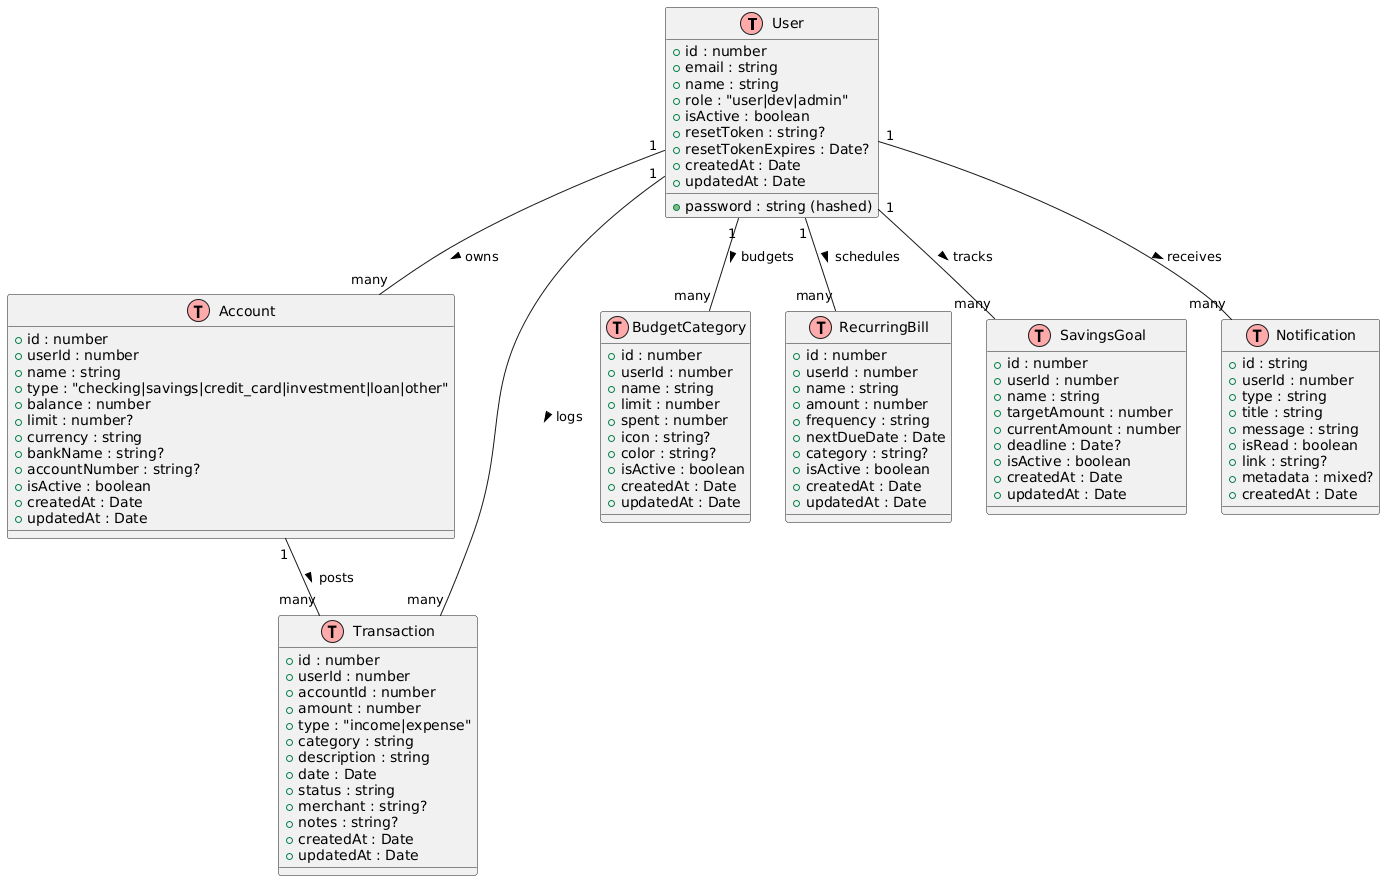

The diagram above was rendered by PlantUML. Its source (embedded in the PNG):
@startuml
!define Table(x) class x << (T,#FFAAAA) >>

Table(User) {
  + id : number
  + email : string
  + name : string
  + role : "user|dev|admin"
  + password : string (hashed)
  + isActive : boolean
  + resetToken : string?
  + resetTokenExpires : Date?
  + createdAt : Date
  + updatedAt : Date
}

Table(Account) {
  + id : number
  + userId : number
  + name : string
  + type : "checking|savings|credit_card|investment|loan|other"
  + balance : number
  + limit : number?
  + currency : string
  + bankName : string?
  + accountNumber : string?
  + isActive : boolean
  + createdAt : Date
  + updatedAt : Date
}

Table(Transaction) {
  + id : number
  + userId : number
  + accountId : number
  + amount : number
  + type : "income|expense"
  + category : string
  + description : string
  + date : Date
  + status : string
  + merchant : string?
  + notes : string?
  + createdAt : Date
  + updatedAt : Date
}

Table(BudgetCategory) {
  + id : number
  + userId : number
  + name : string
  + limit : number
  + spent : number
  + icon : string?
  + color : string?
  + isActive : boolean
  + createdAt : Date
  + updatedAt : Date
}

Table(RecurringBill) {
  + id : number
  + userId : number
  + name : string
  + amount : number
  + frequency : string
  + nextDueDate : Date
  + category : string?
  + isActive : boolean
  + createdAt : Date
  + updatedAt : Date
}

Table(SavingsGoal) {
  + id : number
  + userId : number
  + name : string
  + targetAmount : number
  + currentAmount : number
  + deadline : Date?
  + isActive : boolean
  + createdAt : Date
  + updatedAt : Date
}

Table(Notification) {
  + id : string
  + userId : number
  + type : string
  + title : string
  + message : string
  + isRead : boolean
  + link : string?
  + metadata : mixed?
  + createdAt : Date
}

User "1" -- "many" Account : owns >
User "1" -- "many" Transaction : logs >
User "1" -- "many" BudgetCategory : budgets >
User "1" -- "many" RecurringBill : schedules >
User "1" -- "many" SavingsGoal : tracks >
User "1" -- "many" Notification : receives >
Account "1" -- "many" Transaction : posts >
@enduml